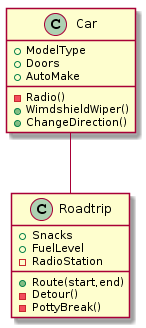

The diagram above was rendered by PlantUML. Its source (embedded in the PNG):
@startuml
Car -- Roadtrip
class Car{
+ ModelType
+ Doors
+ AutoMake
- Radio()
+ WimdshieldWiper()
+ ChangeDirection()
}
class Roadtrip{
+ Snacks
+ FuelLevel
- RadioStation
+ Route(start,end)
- Detour()
- PottyBreak()
}
@enduml